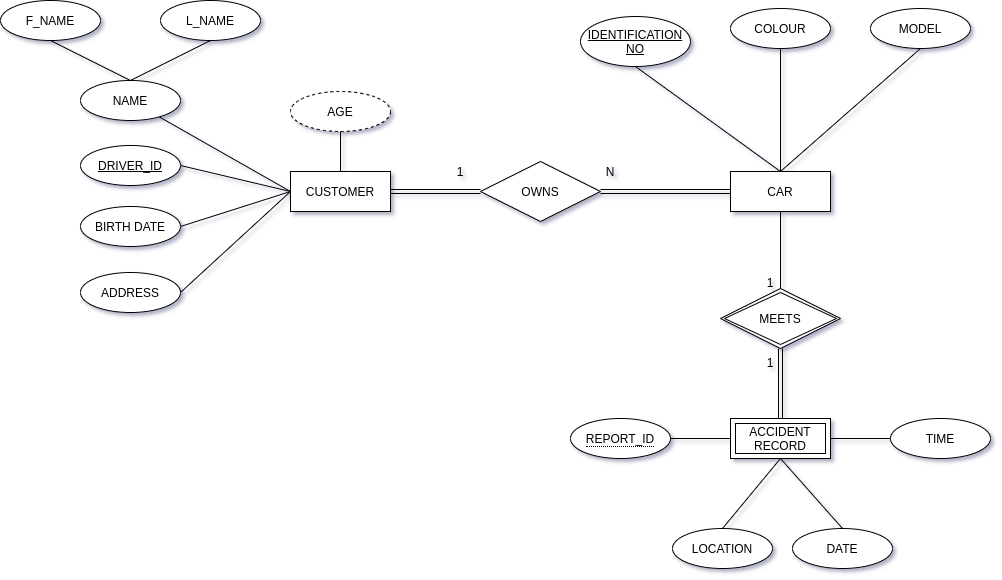

The diagram above was exported from draw.io. Its source (the exported page's mxGraphModel, read from the mxfile embedded in the PNG):
<mxGraphModel dx="1038" dy="608" grid="1" gridSize="10" guides="1" tooltips="1" connect="1" arrows="1" fold="1" page="1" pageScale="1" pageWidth="1169" pageHeight="827" background="#ffffff" math="0" shadow="1">
  <root>
    <mxCell id="0" />
    <mxCell id="1" parent="0" />
    <mxCell id="Esm1lWKpBJajeZbt6tkK-2" value="CAR" style="whiteSpace=wrap;html=1;align=center;" parent="1" vertex="1">
      <mxGeometry x="790" y="233" width="100" height="40" as="geometry" />
    </mxCell>
    <mxCell id="Esm1lWKpBJajeZbt6tkK-3" value="CUSTOMER" style="whiteSpace=wrap;html=1;align=center;" parent="1" vertex="1">
      <mxGeometry x="350" y="233" width="100" height="40" as="geometry" />
    </mxCell>
    <mxCell id="Esm1lWKpBJajeZbt6tkK-5" value="OWNS" style="shape=rhombus;perimeter=rhombusPerimeter;whiteSpace=wrap;html=1;align=center;" parent="1" vertex="1">
      <mxGeometry x="540" y="223" width="120" height="60" as="geometry" />
    </mxCell>
    <mxCell id="Esm1lWKpBJajeZbt6tkK-6" value="" style="shape=link;html=1;entryX=0;entryY=0.5;entryDx=0;entryDy=0;exitX=1;exitY=0.5;exitDx=0;exitDy=0;" parent="1" source="Esm1lWKpBJajeZbt6tkK-3" target="Esm1lWKpBJajeZbt6tkK-5" edge="1">
      <mxGeometry width="100" relative="1" as="geometry">
        <mxPoint x="480" y="403" as="sourcePoint" />
        <mxPoint x="580" y="403" as="targetPoint" />
      </mxGeometry>
    </mxCell>
    <mxCell id="Esm1lWKpBJajeZbt6tkK-7" value="" style="shape=link;html=1;entryX=0;entryY=0.5;entryDx=0;entryDy=0;exitX=1;exitY=0.5;exitDx=0;exitDy=0;" parent="1" source="Esm1lWKpBJajeZbt6tkK-5" target="Esm1lWKpBJajeZbt6tkK-2" edge="1">
      <mxGeometry width="100" relative="1" as="geometry">
        <mxPoint x="480" y="403" as="sourcePoint" />
        <mxPoint x="580" y="403" as="targetPoint" />
      </mxGeometry>
    </mxCell>
    <mxCell id="Esm1lWKpBJajeZbt6tkK-8" value="" style="shape=link;html=1;entryX=0.5;entryY=0;entryDx=0;entryDy=0;" parent="1" source="LEseSpMK_6KHl4LWRNwQ-6" edge="1">
      <mxGeometry width="100" relative="1" as="geometry">
        <mxPoint x="840" y="414" as="sourcePoint" />
        <mxPoint x="840" y="480" as="targetPoint" />
        <Array as="points" />
      </mxGeometry>
    </mxCell>
    <mxCell id="Esm1lWKpBJajeZbt6tkK-10" value="" style="endArrow=none;html=1;" parent="1" target="Esm1lWKpBJajeZbt6tkK-2" edge="1">
      <mxGeometry width="50" height="50" relative="1" as="geometry">
        <mxPoint x="840" y="354" as="sourcePoint" />
        <mxPoint x="550" y="383" as="targetPoint" />
      </mxGeometry>
    </mxCell>
    <mxCell id="Esm1lWKpBJajeZbt6tkK-16" value="" style="endArrow=none;html=1;exitX=0.5;exitY=1;exitDx=0;exitDy=0;entryX=0.5;entryY=0;entryDx=0;entryDy=0;" parent="1" source="Esm1lWKpBJajeZbt6tkK-31" target="Esm1lWKpBJajeZbt6tkK-2" edge="1">
      <mxGeometry width="50" height="50" relative="1" as="geometry">
        <mxPoint x="500" y="433" as="sourcePoint" />
        <mxPoint x="420" y="413" as="targetPoint" />
      </mxGeometry>
    </mxCell>
    <mxCell id="Esm1lWKpBJajeZbt6tkK-18" value="" style="endArrow=none;html=1;entryX=0.5;entryY=1;entryDx=0;entryDy=0;exitX=0.5;exitY=0;exitDx=0;exitDy=0;" parent="1" source="Esm1lWKpBJajeZbt6tkK-2" target="Esm1lWKpBJajeZbt6tkK-30" edge="1">
      <mxGeometry width="50" height="50" relative="1" as="geometry">
        <mxPoint x="500" y="433" as="sourcePoint" />
        <mxPoint x="550" y="383" as="targetPoint" />
      </mxGeometry>
    </mxCell>
    <mxCell id="Esm1lWKpBJajeZbt6tkK-19" value="" style="endArrow=none;html=1;" parent="1" target="Esm1lWKpBJajeZbt6tkK-23" edge="1">
      <mxGeometry width="50" height="50" relative="1" as="geometry">
        <mxPoint x="350" y="253" as="sourcePoint" />
        <mxPoint x="550" y="383" as="targetPoint" />
      </mxGeometry>
    </mxCell>
    <mxCell id="Esm1lWKpBJajeZbt6tkK-20" value="" style="endArrow=none;html=1;exitX=0;exitY=0.5;exitDx=0;exitDy=0;entryX=1;entryY=0.5;entryDx=0;entryDy=0;" parent="1" source="Esm1lWKpBJajeZbt6tkK-3" edge="1" target="Esm1lWKpBJajeZbt6tkK-21">
      <mxGeometry width="50" height="50" relative="1" as="geometry">
        <mxPoint x="420" y="408" as="sourcePoint" />
        <mxPoint x="239" y="253" as="targetPoint" />
      </mxGeometry>
    </mxCell>
    <mxCell id="Esm1lWKpBJajeZbt6tkK-21" value="DRIVER_ID" style="ellipse;whiteSpace=wrap;html=1;align=center;fontStyle=4;" parent="1" vertex="1">
      <mxGeometry x="140" y="207" width="100" height="40" as="geometry" />
    </mxCell>
    <mxCell id="Esm1lWKpBJajeZbt6tkK-23" value="NAME" style="ellipse;whiteSpace=wrap;html=1;align=center;" parent="1" vertex="1">
      <mxGeometry x="140" y="142" width="100" height="40" as="geometry" />
    </mxCell>
    <mxCell id="Esm1lWKpBJajeZbt6tkK-25" value="AGE" style="ellipse;whiteSpace=wrap;html=1;align=center;dashed=1;" parent="1" vertex="1">
      <mxGeometry x="350" y="153" width="100" height="40" as="geometry" />
    </mxCell>
    <mxCell id="Esm1lWKpBJajeZbt6tkK-26" value="" style="endArrow=none;html=1;rounded=0;entryX=0.5;entryY=1;entryDx=0;entryDy=0;exitX=0.5;exitY=0;exitDx=0;exitDy=0;" parent="1" source="Esm1lWKpBJajeZbt6tkK-3" target="Esm1lWKpBJajeZbt6tkK-25" edge="1">
      <mxGeometry relative="1" as="geometry">
        <mxPoint x="450" y="403" as="sourcePoint" />
        <mxPoint x="610" y="403" as="targetPoint" />
      </mxGeometry>
    </mxCell>
    <mxCell id="Esm1lWKpBJajeZbt6tkK-28" value="" style="endArrow=none;html=1;rounded=0;exitX=1;exitY=0.5;exitDx=0;exitDy=0;entryX=0;entryY=0.5;entryDx=0;entryDy=0;" parent="1" target="Esm1lWKpBJajeZbt6tkK-3" edge="1" source="Esm1lWKpBJajeZbt6tkK-60">
      <mxGeometry relative="1" as="geometry">
        <mxPoint x="400" y="333" as="sourcePoint" />
        <mxPoint x="610" y="403" as="targetPoint" />
      </mxGeometry>
    </mxCell>
    <mxCell id="Esm1lWKpBJajeZbt6tkK-30" value="IDENTIFICATION&lt;br&gt;NO" style="ellipse;whiteSpace=wrap;html=1;align=center;fontStyle=4;" parent="1" vertex="1">
      <mxGeometry x="640" y="78" width="110" height="50" as="geometry" />
    </mxCell>
    <mxCell id="Esm1lWKpBJajeZbt6tkK-31" value="COLOUR" style="ellipse;whiteSpace=wrap;html=1;align=center;" parent="1" vertex="1">
      <mxGeometry x="790" y="70" width="100" height="40" as="geometry" />
    </mxCell>
    <mxCell id="Esm1lWKpBJajeZbt6tkK-32" value="MODEL" style="ellipse;whiteSpace=wrap;html=1;align=center;" parent="1" vertex="1">
      <mxGeometry x="930" y="70" width="100" height="40" as="geometry" />
    </mxCell>
    <mxCell id="Esm1lWKpBJajeZbt6tkK-33" value="" style="endArrow=none;html=1;rounded=0;entryX=0.5;entryY=1;entryDx=0;entryDy=0;exitX=0.5;exitY=0;exitDx=0;exitDy=0;" parent="1" source="Esm1lWKpBJajeZbt6tkK-2" target="Esm1lWKpBJajeZbt6tkK-32" edge="1">
      <mxGeometry relative="1" as="geometry">
        <mxPoint x="450" y="403" as="sourcePoint" />
        <mxPoint x="610" y="403" as="targetPoint" />
      </mxGeometry>
    </mxCell>
    <mxCell id="Esm1lWKpBJajeZbt6tkK-42" value="" style="endArrow=none;html=1;rounded=0;entryX=0.5;entryY=1;entryDx=0;entryDy=0;exitX=0.5;exitY=0;exitDx=0;exitDy=0;" parent="1" edge="1" source="Esm1lWKpBJajeZbt6tkK-63">
      <mxGeometry relative="1" as="geometry">
        <mxPoint x="960" y="590" as="sourcePoint" />
        <mxPoint x="840" y="520" as="targetPoint" />
      </mxGeometry>
    </mxCell>
    <mxCell id="Esm1lWKpBJajeZbt6tkK-43" value="" style="resizable=0;html=1;align=right;verticalAlign=bottom;" parent="Esm1lWKpBJajeZbt6tkK-42" connectable="0" vertex="1">
      <mxGeometry x="1" relative="1" as="geometry" />
    </mxCell>
    <mxCell id="Esm1lWKpBJajeZbt6tkK-56" value="1" style="text;html=1;strokeColor=none;fillColor=none;align=center;verticalAlign=middle;whiteSpace=wrap;rounded=0;" parent="1" vertex="1">
      <mxGeometry x="500" y="223" width="40" height="20" as="geometry" />
    </mxCell>
    <mxCell id="Esm1lWKpBJajeZbt6tkK-57" value="N" style="text;html=1;strokeColor=none;fillColor=none;align=center;verticalAlign=middle;whiteSpace=wrap;rounded=0;" parent="1" vertex="1">
      <mxGeometry x="650" y="223" width="40" height="20" as="geometry" />
    </mxCell>
    <mxCell id="Esm1lWKpBJajeZbt6tkK-59" value="ACCIDENT RECORD" style="shape=ext;margin=3;double=1;whiteSpace=wrap;html=1;align=center;" parent="1" vertex="1">
      <mxGeometry x="790" y="480" width="100" height="40" as="geometry" />
    </mxCell>
    <mxCell id="Esm1lWKpBJajeZbt6tkK-60" value="ADDRESS" style="ellipse;whiteSpace=wrap;html=1;align=center;" parent="1" vertex="1">
      <mxGeometry x="140" y="334" width="100" height="40" as="geometry" />
    </mxCell>
    <mxCell id="Esm1lWKpBJajeZbt6tkK-61" value="BIRTH DATE" style="ellipse;whiteSpace=wrap;html=1;align=center;" parent="1" vertex="1">
      <mxGeometry x="140" y="268" width="100" height="40" as="geometry" />
    </mxCell>
    <mxCell id="Esm1lWKpBJajeZbt6tkK-62" value="" style="endArrow=none;html=1;exitX=1;exitY=0.5;exitDx=0;exitDy=0;" parent="1" source="Esm1lWKpBJajeZbt6tkK-61" edge="1">
      <mxGeometry width="50" height="50" relative="1" as="geometry">
        <mxPoint x="590" y="390" as="sourcePoint" />
        <mxPoint x="350" y="253" as="targetPoint" />
      </mxGeometry>
    </mxCell>
    <mxCell id="Esm1lWKpBJajeZbt6tkK-63" value="DATE" style="ellipse;whiteSpace=wrap;html=1;align=center;" parent="1" vertex="1">
      <mxGeometry x="852" y="590" width="100" height="40" as="geometry" />
    </mxCell>
    <mxCell id="Esm1lWKpBJajeZbt6tkK-65" value="&lt;span style=&quot;border-bottom: 1px dotted&quot;&gt;REPORT_ID&lt;/span&gt;" style="ellipse;whiteSpace=wrap;html=1;align=center;" parent="1" vertex="1">
      <mxGeometry x="630" y="480" width="100" height="40" as="geometry" />
    </mxCell>
    <mxCell id="Esm1lWKpBJajeZbt6tkK-66" value="" style="endArrow=none;html=1;exitX=1;exitY=0.5;exitDx=0;exitDy=0;entryX=0;entryY=0.5;entryDx=0;entryDy=0;" parent="1" source="Esm1lWKpBJajeZbt6tkK-65" target="Esm1lWKpBJajeZbt6tkK-59" edge="1">
      <mxGeometry width="50" height="50" relative="1" as="geometry">
        <mxPoint x="590" y="390" as="sourcePoint" />
        <mxPoint x="640" y="340" as="targetPoint" />
      </mxGeometry>
    </mxCell>
    <mxCell id="Esm1lWKpBJajeZbt6tkK-67" value="1" style="text;html=1;strokeColor=none;fillColor=none;align=center;verticalAlign=middle;whiteSpace=wrap;rounded=0;" parent="1" vertex="1">
      <mxGeometry x="810" y="414" width="40" height="20" as="geometry" />
    </mxCell>
    <mxCell id="Esm1lWKpBJajeZbt6tkK-68" value="1" style="text;html=1;strokeColor=none;fillColor=none;align=center;verticalAlign=middle;whiteSpace=wrap;rounded=0;" parent="1" vertex="1">
      <mxGeometry x="810" y="334" width="40" height="20" as="geometry" />
    </mxCell>
    <mxCell id="Esm1lWKpBJajeZbt6tkK-69" value="LOCATION" style="ellipse;whiteSpace=wrap;html=1;align=center;" parent="1" vertex="1">
      <mxGeometry x="732" y="590" width="100" height="40" as="geometry" />
    </mxCell>
    <mxCell id="Esm1lWKpBJajeZbt6tkK-70" value="" style="endArrow=none;html=1;entryX=0.5;entryY=1;entryDx=0;entryDy=0;exitX=0.5;exitY=0;exitDx=0;exitDy=0;" parent="1" source="Esm1lWKpBJajeZbt6tkK-69" target="Esm1lWKpBJajeZbt6tkK-59" edge="1">
      <mxGeometry width="50" height="50" relative="1" as="geometry">
        <mxPoint x="590" y="390" as="sourcePoint" />
        <mxPoint x="640" y="340" as="targetPoint" />
      </mxGeometry>
    </mxCell>
    <mxCell id="LEseSpMK_6KHl4LWRNwQ-1" value="TIME" style="ellipse;whiteSpace=wrap;html=1;align=center;" parent="1" vertex="1">
      <mxGeometry x="950" y="480" width="100" height="40" as="geometry" />
    </mxCell>
    <mxCell id="LEseSpMK_6KHl4LWRNwQ-2" value="" style="endArrow=none;html=1;entryX=0;entryY=0.5;entryDx=0;entryDy=0;exitX=1;exitY=0.5;exitDx=0;exitDy=0;" parent="1" source="Esm1lWKpBJajeZbt6tkK-59" target="LEseSpMK_6KHl4LWRNwQ-1" edge="1">
      <mxGeometry width="50" height="50" relative="1" as="geometry">
        <mxPoint x="560" y="440" as="sourcePoint" />
        <mxPoint x="610" y="390" as="targetPoint" />
      </mxGeometry>
    </mxCell>
    <mxCell id="LEseSpMK_6KHl4LWRNwQ-6" value="MEETS" style="shape=rhombus;double=1;perimeter=rhombusPerimeter;whiteSpace=wrap;html=1;align=center;" parent="1" vertex="1">
      <mxGeometry x="780" y="350" width="120" height="60" as="geometry" />
    </mxCell>
    <mxCell id="LEseSpMK_6KHl4LWRNwQ-7" value="L_NAME" style="ellipse;whiteSpace=wrap;html=1;align=center;" parent="1" vertex="1">
      <mxGeometry x="220" y="62" width="100" height="40" as="geometry" />
    </mxCell>
    <mxCell id="LEseSpMK_6KHl4LWRNwQ-8" value="F_NAME" style="ellipse;whiteSpace=wrap;html=1;align=center;" parent="1" vertex="1">
      <mxGeometry x="60" y="62" width="100" height="40" as="geometry" />
    </mxCell>
    <mxCell id="LEseSpMK_6KHl4LWRNwQ-9" value="" style="endArrow=none;html=1;exitX=0.5;exitY=0;exitDx=0;exitDy=0;entryX=0.5;entryY=1;entryDx=0;entryDy=0;" parent="1" source="Esm1lWKpBJajeZbt6tkK-23" target="LEseSpMK_6KHl4LWRNwQ-7" edge="1">
      <mxGeometry width="50" height="50" relative="1" as="geometry">
        <mxPoint x="305" y="142" as="sourcePoint" />
        <mxPoint x="355" y="92" as="targetPoint" />
      </mxGeometry>
    </mxCell>
    <mxCell id="LEseSpMK_6KHl4LWRNwQ-10" value="" style="endArrow=none;html=1;exitX=0.5;exitY=0;exitDx=0;exitDy=0;entryX=0.5;entryY=1;entryDx=0;entryDy=0;" parent="1" source="Esm1lWKpBJajeZbt6tkK-23" target="LEseSpMK_6KHl4LWRNwQ-8" edge="1">
      <mxGeometry width="50" height="50" relative="1" as="geometry">
        <mxPoint x="290" y="144" as="sourcePoint" />
        <mxPoint x="110" y="102" as="targetPoint" />
      </mxGeometry>
    </mxCell>
  </root>
</mxGraphModel>